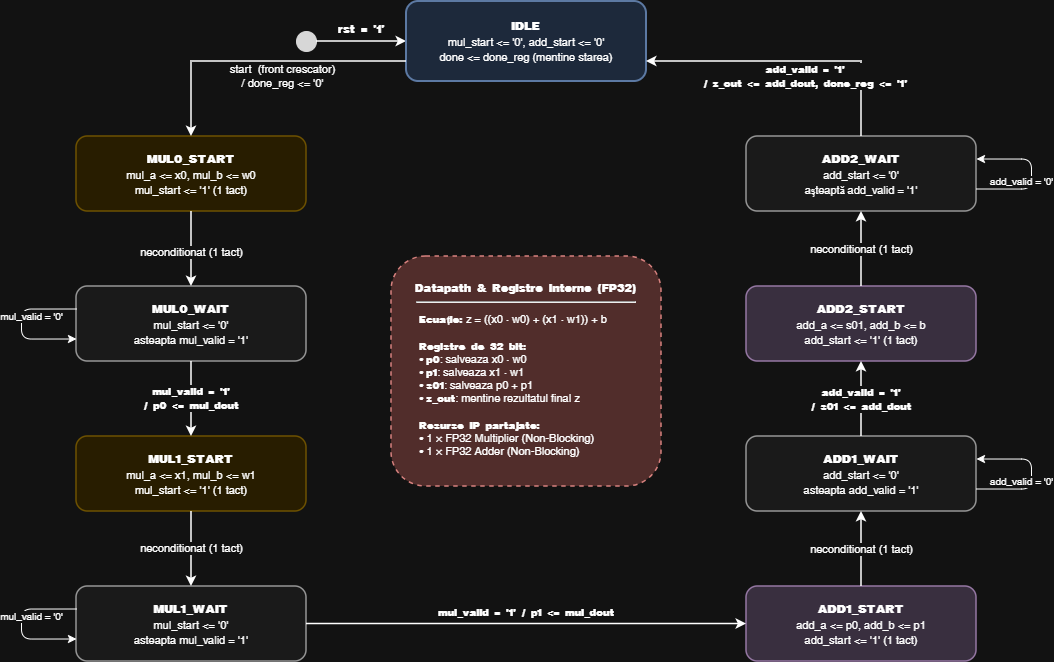

The diagram above was exported from draw.io. Its source (the exported page's mxGraphModel, read from the mxfile embedded in the PNG):
<mxGraphModel dx="1285" dy="706" grid="1" gridSize="10" guides="1" tooltips="1" connect="1" arrows="1" fold="1" page="1" pageScale="1" pageWidth="1169" pageHeight="827" math="0" shadow="0">
  <root>
    <mxCell id="0" />
    <mxCell id="1" parent="0" />
    <mxCell id="reset_dot" parent="1" style="ellipse;whiteSpace=wrap;html=1;aspect=fixed;fillColor=#1a1a1a;strokeColor=#1a1a1a;" value="" vertex="1">
      <mxGeometry height="20" width="20" x="340" y="65" as="geometry" />
    </mxCell>
    <mxCell id="edge_reset" edge="1" parent="1" source="reset_dot" style="edgeStyle=orthogonalEdgeStyle;rounded=0;orthogonalLoop=1;jettySize=auto;html=1;exitX=1;exitY=0.5;exitDx=0;exitDy=0;entryX=0;entryY=0.5;entryDx=0;entryDy=0;fontStyle=1;fontSize=12;strokeWidth=1.5;" target="state_idle" value="rst = '1'">
      <mxGeometry relative="1" y="12" as="geometry">
        <mxPoint as="offset" />
      </mxGeometry>
    </mxCell>
    <mxCell id="state_idle" parent="1" style="rounded=1;whiteSpace=wrap;html=1;fillColor=#dae8fc;strokeColor=#6c8ebf;strokeWidth=2;fontSize=13;" value="&lt;b&gt;IDLE&lt;/b&gt;&lt;br&gt;&lt;font style=&quot;font-size: 11px;&quot;&gt;mul_start &amp;lt;= '0', add_start &amp;lt;= '0'&lt;br&gt;done &amp;lt;= done_reg (mentine starea)&lt;/font&gt;" vertex="1">
      <mxGeometry height="80" width="240" x="450" y="35" as="geometry" />
    </mxCell>
    <mxCell id="state_mul0_start" parent="1" style="rounded=1;whiteSpace=wrap;html=1;fillColor=#fff2cc;strokeColor=#d6b656;strokeWidth=1.5;fontSize=13;" value="&lt;b&gt;MUL0_START&lt;/b&gt;&lt;br&gt;&lt;font style=&quot;font-size: 11px;&quot;&gt;mul_a &amp;lt;= x0, mul_b &amp;lt;= w0&lt;br&gt;mul_start &amp;lt;= '1' (1 tact)&lt;/font&gt;" vertex="1">
      <mxGeometry height="75" width="230" x="120" y="170" as="geometry" />
    </mxCell>
    <mxCell id="state_mul0_wait" parent="1" style="rounded=1;whiteSpace=wrap;html=1;fillColor=#f5f5f5;strokeColor=#666666;strokeWidth=1.5;fontSize=13;" value="&lt;b&gt;MUL0_WAIT&lt;/b&gt;&lt;br&gt;&lt;font style=&quot;font-size: 11px;&quot;&gt;mul_start &amp;lt;= '0'&lt;br&gt;asteapta mul_valid = '1'&lt;/font&gt;" vertex="1">
      <mxGeometry height="75" width="230" x="120" y="320" as="geometry" />
    </mxCell>
    <mxCell id="state_mul1_start" parent="1" style="rounded=1;whiteSpace=wrap;html=1;fillColor=#fff2cc;strokeColor=#d6b656;strokeWidth=1.5;fontSize=13;" value="&lt;b&gt;MUL1_START&lt;/b&gt;&lt;br&gt;&lt;font style=&quot;font-size: 11px;&quot;&gt;mul_a &amp;lt;= x1, mul_b &amp;lt;= w1&lt;br&gt;mul_start &amp;lt;= '1' (1 tact)&lt;/font&gt;" vertex="1">
      <mxGeometry height="75" width="230" x="120" y="470" as="geometry" />
    </mxCell>
    <mxCell id="state_mul1_wait" parent="1" style="rounded=1;whiteSpace=wrap;html=1;fillColor=#f5f5f5;strokeColor=#666666;strokeWidth=1.5;fontSize=13;" value="&lt;b&gt;MUL1_WAIT&lt;/b&gt;&lt;br&gt;&lt;font style=&quot;font-size: 11px;&quot;&gt;mul_start &amp;lt;= '0'&lt;br&gt;asteapta mul_valid = '1'&lt;/font&gt;" vertex="1">
      <mxGeometry height="75" width="230" x="120" y="620" as="geometry" />
    </mxCell>
    <mxCell id="state_add1_start" parent="1" style="rounded=1;whiteSpace=wrap;html=1;fillColor=#e1d5e7;strokeColor=#9673a6;strokeWidth=1.5;fontSize=13;" value="&lt;b&gt;ADD1_START&lt;/b&gt;&lt;br&gt;&lt;font style=&quot;font-size: 11px;&quot;&gt;add_a &amp;lt;= p0, add_b &amp;lt;= p1&lt;br&gt;add_start &amp;lt;= '1' (1 tact)&lt;/font&gt;" vertex="1">
      <mxGeometry height="75" width="230" x="790" y="620" as="geometry" />
    </mxCell>
    <mxCell id="state_add1_wait" parent="1" style="rounded=1;whiteSpace=wrap;html=1;fillColor=#f5f5f5;strokeColor=#666666;strokeWidth=1.5;fontSize=13;" value="&lt;b&gt;ADD1_WAIT&lt;/b&gt;&lt;br&gt;&lt;font style=&quot;font-size: 11px;&quot;&gt;add_start &amp;lt;= '0'&lt;br&gt;asteapta add_valid = '1'&lt;/font&gt;" vertex="1">
      <mxGeometry height="75" width="230" x="790" y="470" as="geometry" />
    </mxCell>
    <mxCell id="state_add2_start" parent="1" style="rounded=1;whiteSpace=wrap;html=1;fillColor=#e1d5e7;strokeColor=#9673a6;strokeWidth=1.5;fontSize=13;" value="&lt;b&gt;ADD2_START&lt;/b&gt;&lt;br&gt;&lt;font style=&quot;font-size: 11px;&quot;&gt;add_a &amp;lt;= s01, add_b &amp;lt;= b&lt;br&gt;add_start &amp;lt;= '1' (1 tact)&lt;/font&gt;" vertex="1">
      <mxGeometry height="75" width="230" x="790" y="320" as="geometry" />
    </mxCell>
    <mxCell id="state_add2_wait" parent="1" style="rounded=1;whiteSpace=wrap;html=1;fillColor=#f5f5f5;strokeColor=#666666;strokeWidth=1.5;fontSize=13;" value="&lt;b&gt;ADD2_WAIT&lt;/b&gt;&lt;br&gt;&lt;font style=&quot;font-size: 11px;&quot;&gt;add_start &amp;lt;= '0'&lt;br&gt;așteaptă add_valid = '1'&lt;/font&gt;" vertex="1">
      <mxGeometry height="75" width="230" x="790" y="170" as="geometry" />
    </mxCell>
    <mxCell id="edge_idle_mul0" edge="1" parent="1" source="state_idle" style="edgeStyle=orthogonalEdgeStyle;rounded=0;orthogonalLoop=1;jettySize=auto;html=1;exitX=0;exitY=0.75;exitDx=0;exitDy=0;entryX=0.5;entryY=0;entryDx=0;entryDy=0;fontSize=11;strokeWidth=1.5;" target="state_mul0_start" value="start&amp;nbsp; (front crescator)&lt;br&gt;/ done_reg &amp;lt;= '0'">
      <mxGeometry relative="1" x="-0.15" y="15" as="geometry">
        <mxPoint as="offset" />
      </mxGeometry>
    </mxCell>
    <mxCell id="edge_mul0_sw" edge="1" parent="1" source="state_mul0_start" style="edgeStyle=orthogonalEdgeStyle;rounded=0;orthogonalLoop=1;jettySize=auto;html=1;exitX=0.5;exitY=1;exitDx=0;exitDy=0;entryX=0.5;entryY=0;entryDx=0;entryDy=0;fontSize=11;strokeWidth=1.5;" target="state_mul0_wait" value="neconditionat (1 tact)">
      <mxGeometry relative="1" x="0.1" as="geometry">
        <mxPoint as="offset" />
      </mxGeometry>
    </mxCell>
    <mxCell id="edge_mul0_mul1" edge="1" parent="1" source="state_mul0_wait" style="edgeStyle=orthogonalEdgeStyle;rounded=0;orthogonalLoop=1;jettySize=auto;html=1;exitX=0.5;exitY=1;exitDx=0;exitDy=0;entryX=0.5;entryY=0;entryDx=0;entryDy=0;fontSize=11;fontStyle=1;strokeWidth=1.5;" target="state_mul1_start" value="mul_valid = '1'&#10;/ p0 &amp;lt;= mul_dout">
      <mxGeometry relative="1" as="geometry" />
    </mxCell>
    <mxCell id="edge_mul1_sw" edge="1" parent="1" source="state_mul1_start" style="edgeStyle=orthogonalEdgeStyle;rounded=0;orthogonalLoop=1;jettySize=auto;html=1;exitX=0.5;exitY=1;exitDx=0;exitDy=0;entryX=0.5;entryY=0;entryDx=0;entryDy=0;fontSize=11;strokeWidth=1.5;" target="state_mul1_wait" value="neconditionat (1 tact)">
      <mxGeometry relative="1" as="geometry" />
    </mxCell>
    <mxCell id="edge_mul1_add1" edge="1" parent="1" source="state_mul1_wait" style="edgeStyle=orthogonalEdgeStyle;rounded=0;orthogonalLoop=1;jettySize=auto;html=1;exitX=1;exitY=0.5;exitDx=0;exitDy=0;entryX=0;entryY=0.5;entryDx=0;entryDy=0;fontSize=11;fontStyle=1;strokeWidth=1.5;" target="state_add1_start" value="mul_valid = '1' / p1 &amp;lt;= mul_dout">
      <mxGeometry relative="1" y="12" as="geometry">
        <mxPoint as="offset" />
      </mxGeometry>
    </mxCell>
    <mxCell id="edge_add1_sw" edge="1" parent="1" source="state_add1_start" style="edgeStyle=orthogonalEdgeStyle;rounded=0;orthogonalLoop=1;jettySize=auto;html=1;exitX=0.5;exitY=0;exitDx=0;exitDy=0;entryX=0.5;entryY=1;entryDx=0;entryDy=0;fontSize=11;strokeWidth=1.5;" target="state_add1_wait" value="neconditionat (1 tact)">
      <mxGeometry relative="1" as="geometry" />
    </mxCell>
    <mxCell id="edge_add1_add2" edge="1" parent="1" source="state_add1_wait" style="edgeStyle=orthogonalEdgeStyle;rounded=0;orthogonalLoop=1;jettySize=auto;html=1;exitX=0.5;exitY=0;exitDx=0;exitDy=0;entryX=0.5;entryY=1;entryDx=0;entryDy=0;fontSize=11;fontStyle=1;strokeWidth=1.5;" target="state_add2_start" value="add_valid = '1'&#10;/ s01 &amp;lt;= add_dout">
      <mxGeometry relative="1" as="geometry" />
    </mxCell>
    <mxCell id="edge_add2_sw" edge="1" parent="1" source="state_add2_start" style="edgeStyle=orthogonalEdgeStyle;rounded=0;orthogonalLoop=1;jettySize=auto;html=1;exitX=0.5;exitY=0;exitDx=0;exitDy=0;entryX=0.5;entryY=1;entryDx=0;entryDy=0;fontSize=11;strokeWidth=1.5;" target="state_add2_wait" value="neconditionat (1 tact)">
      <mxGeometry relative="1" as="geometry" />
    </mxCell>
    <mxCell id="edge_add2_idle" edge="1" parent="1" source="state_add2_wait" style="edgeStyle=orthogonalEdgeStyle;rounded=0;orthogonalLoop=1;jettySize=auto;html=1;exitX=0.5;exitY=0;exitDx=0;exitDy=0;entryX=1;entryY=0.75;entryDx=0;entryDy=0;fontSize=11;fontStyle=1;strokeWidth=1.5;" target="state_idle" value="add_valid = '1'&#10;/ z_out &amp;lt;= add_dout, done_reg &amp;lt;= '1'">
      <mxGeometry relative="1" x="-0.1" y="15" as="geometry">
        <mxPoint as="offset" />
      </mxGeometry>
    </mxCell>
    <mxCell id="loop_mul0" edge="1" parent="1" source="state_mul0_wait" style="edgeStyle=orthogonalEdgeStyle;rounded=1;orthogonalLoop=1;jettySize=auto;html=1;exitX=0;exitY=0.3;exitDx=0;exitDy=0;entryX=0;entryY=0.7;entryDx=0;entryDy=0;fontSize=10;" target="state_mul0_wait" value="mul_valid = '0'">
      <mxGeometry relative="1" x="-0.1" y="10" as="geometry">
        <mxPoint as="offset" />
        <Array as="points">
          <mxPoint x="65" y="343" />
          <mxPoint x="65" y="373" />
        </Array>
      </mxGeometry>
    </mxCell>
    <mxCell id="loop_mul1" edge="1" parent="1" source="state_mul1_wait" style="edgeStyle=orthogonalEdgeStyle;rounded=1;orthogonalLoop=1;jettySize=auto;html=1;exitX=0;exitY=0.3;exitDx=0;exitDy=0;entryX=0;entryY=0.7;entryDx=0;entryDy=0;fontSize=10;" target="state_mul1_wait" value="mul_valid = '0'">
      <mxGeometry relative="1" x="-0.1" y="10" as="geometry">
        <mxPoint as="offset" />
        <Array as="points">
          <mxPoint x="65" y="643" />
          <mxPoint x="65" y="673" />
        </Array>
      </mxGeometry>
    </mxCell>
    <mxCell id="loop_add1" edge="1" parent="1" source="state_add1_wait" style="edgeStyle=orthogonalEdgeStyle;rounded=1;orthogonalLoop=1;jettySize=auto;html=1;exitX=1;exitY=0.7;exitDx=0;exitDy=0;entryX=1;entryY=0.3;entryDx=0;entryDy=0;fontSize=10;" target="state_add1_wait" value="add_valid = '0'">
      <mxGeometry relative="1" x="-0.1" y="10" as="geometry">
        <mxPoint as="offset" />
        <Array as="points">
          <mxPoint x="1075" y="523" />
          <mxPoint x="1075" y="493" />
        </Array>
      </mxGeometry>
    </mxCell>
    <mxCell id="loop_add2" edge="1" parent="1" source="state_add2_wait" style="edgeStyle=orthogonalEdgeStyle;rounded=1;orthogonalLoop=1;jettySize=auto;html=1;exitX=1;exitY=0.7;exitDx=0;exitDy=0;entryX=1;entryY=0.3;entryDx=0;entryDy=0;fontSize=10;" target="state_add2_wait" value="add_valid = '0'">
      <mxGeometry relative="1" x="-0.1" y="10" as="geometry">
        <mxPoint as="offset" />
        <Array as="points">
          <mxPoint x="1075" y="223" />
          <mxPoint x="1075" y="193" />
        </Array>
      </mxGeometry>
    </mxCell>
    <mxCell id="datapath_note" parent="1" style="rounded=1;whiteSpace=wrap;html=1;fillColor=#f8cecc;strokeColor=#b85450;dashed=1;strokeWidth=1.5;fontSize=12;" value="&lt;b&gt;Datapath &amp;amp; Registre Interne (FP32)&lt;/b&gt;&lt;hr&gt;&lt;div style=&quot;text-align: left; font-size: 11px; padding: 4px;&quot;&gt;&lt;b&gt;Ecuație:&lt;/b&gt; z = ((x0 · w0) + (x1 · w1)) + b&lt;br&gt;&lt;br&gt;&lt;b&gt;Registre de 32 bit:&lt;/b&gt;&lt;br&gt;• &lt;b&gt;p0&lt;/b&gt;: salveaza x0 · w0&lt;br&gt;• &lt;b&gt;p1&lt;/b&gt;: salveaza x1 · w1&lt;br&gt;• &lt;b&gt;s01&lt;/b&gt;: salveaza p0 + p1&lt;br&gt;• &lt;b&gt;z_out&lt;/b&gt;: mentine rezultatul final z&lt;br&gt;&lt;br&gt;&lt;b&gt;Resurse IP partajate:&lt;/b&gt;&lt;br&gt;• 1 × FP32 Multiplier (Non-Blocking)&lt;br&gt;• 1 × FP32 Adder (Non-Blocking)&lt;/div&gt;" vertex="1">
      <mxGeometry height="230" width="270" x="435" y="290" as="geometry" />
    </mxCell>
  </root>
</mxGraphModel>